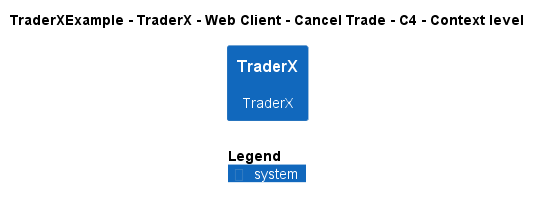

The diagram above was rendered by PlantUML. Its source (embedded in the PNG):
@startuml
!include ..\..\..\..\..\..\..\.c4s\C4_Context.puml

AddElementTag("c4interflow:lifecycle:new", $bgColor=green, $fontColor=#ffffff, $borderColor=green, $shadowing="False")
AddElementTag("c4interflow:lifecycle:changed", $bgColor=orange, $fontColor=#ffffff, $borderColor=orange, $shadowing="False")
AddElementTag("c4interflow:lifecycle:removed", $bgColor=red, $fontColor=#ffffff, $borderColor=red, $shadowing="False")

AddRelTag("c4interflow:lifecycle:new", $textColor=green, $lineColor=green)
AddRelTag("c4interflow:lifecycle:changed", $textColor=orange, $lineColor=orange)
AddRelTag("c4interflow:lifecycle:removed", $textColor=red, $lineColor=red)

SHOW_PERSON_PORTRAIT()
LAYOUT_TOP_DOWN()

skinparam linetype polyline

title TraderXExample - TraderX - Web Client - Cancel Trade - C4 - Context level

System(TraderXExample.SoftwareSystems.TraderX, "TraderX", "TraderX")



SHOW_LEGEND()
@enduml